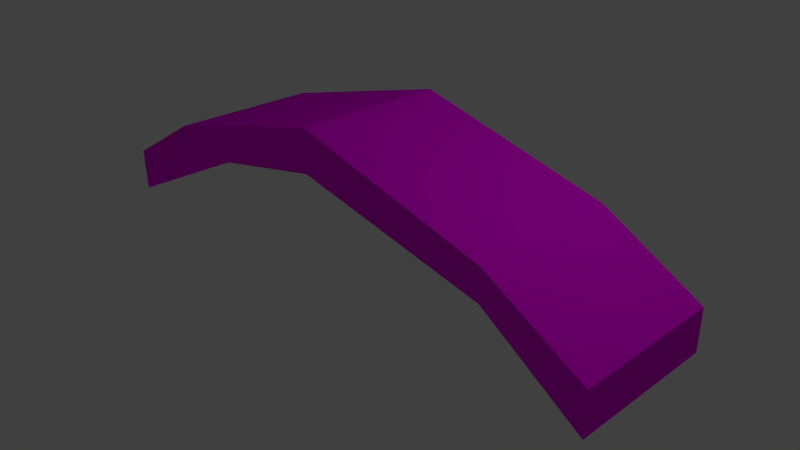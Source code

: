 # Source: bridge.blend  (saved by Blender 2.74.0; exported with 4.5.12 LTS)
import bpy
from mathutils import Matrix  # noqa: F401  (used for matrix-valued properties, if any)

bpy.ops.wm.read_factory_settings(use_empty=True)
scene = bpy.context.scene
scene.name = 'Scene'

# ---- collections
col_collection_1 = bpy.data.collections.new('Collection 1'); scene.collection.children.link(col_collection_1)

# ---- images (referenced by path relative to the original .blend; pixels are not part of the script)
import os
ASSET_DIR = os.environ.get("B2B_ASSET_DIR", "")  # directory of the original .blend (textures are referenced by path, not embedded)
HERE = os.path.dirname(os.path.abspath(__file__))  # packed textures are extracted next to this script under _unpacked/

def load_image(name, relpath, width, height, colorspace="sRGB"):
    """Load a texture the original file referenced (path relative to the .blend, or extracted next to this script)."""
    p = next((c for c in (os.path.join(HERE, relpath), os.path.join(ASSET_DIR, relpath)) if relpath and os.path.exists(c)), "")
    if p:
        img = bpy.data.images.load(p, check_existing=True)
        img.name = name
    else:  # same state as the original file: an image datablock whose file is absent (Cycles renders it pink)
        img = bpy.data.images.new(name, width, height)
        img.source = "FILE"
        img.filepath = "//" + (relpath or name)
    img.colorspace_settings.name = colorspace
    return img
img_alloy_diamond_plate_pxr128_tif = load_image('Alloy_diamond_plate_pxr128.tif', 'Alloy_diamond_plate_pxr128.tif', 1024, 1024, 'sRGB')

# ---- materials (node trees are filled in below, after node groups)
mat_material_001 = bpy.data.materials.new('Material.001')
mat_material_001.alpha_threshold = 0.0
mat_material_001.roughness = 0.5
mat_material_001.line_color = (0.0, 0.0, 0.0, 1.0)

# ---- material node trees
mat_material_001.use_nodes = True; mat_material_001.node_tree.nodes.clear()
_N = mat_material_001.node_tree.nodes; _L = mat_material_001.node_tree.links
n0 = _N.new('ShaderNodeOutputMaterial'); n0.name = 'Material Output'; n0.location = (300, 300)
n1 = _N.new('ShaderNodeBsdfDiffuse'); n1.name = 'Diffuse BSDF'; n1.location = (10, 300)
n2 = _N.new('ShaderNodeTexImage'); n2.name = 'Image Texture'; n2.location = (-180, 300)
n2.width = 140
n2.image = img_alloy_diamond_plate_pxr128_tif
_L.new(n1.outputs[0], n0.inputs[0])
_L.new(n2.outputs[0], n1.inputs[0])
n0.is_active_output = True

# ---- world
world_world = bpy.data.worlds.new('World'); scene.world = world_world
world_world.color = (0.05088, 0.05088, 0.05088)
world_world.use_sun_shadow = False
world_world.sun_shadow_jitter_overblur = 0.0
world_world.cycles.sampling_method = 'MANUAL'
world_world.cycles.sample_map_resolution = 256

# ---- cameras
cam_camera = bpy.data.cameras.new('Camera')
cam_camera.clip_end = 100.0
cam_camera.lens = 35.0
cam_camera.sensor_width = 32.0
cam_camera.sensor_height = 18.0
cam_camera.ortho_scale = 7.314
cam_camera.dof.focus_distance = 0.0

# ---- lights
light_lamp = bpy.data.lights.new('Lamp', 'POINT')
light_lamp.transmission_factor = 0.0
light_lamp.cutoff_distance = 30.0
light_lamp.energy = 100.0
light_lamp.shadow_buffer_clip_start = 1.001
light_lamp.shadow_soft_size = 0.1
light_lamp.shadow_maximum_resolution = 0.006
light_lamp.use_absolute_resolution = True
light_lamp.cycles.use_multiple_importance_sampling = False

# ---- meshes
me_cube = bpy.data.meshes.new('Cube')
me_cube.from_pydata([(1.0, 1.0, -1.0), (1.0, -1.0, -1.0), (-1.0, -1.0, -1.0), (-1.0, 1.0, -1.0), (1.0, 1.0, -0.4365), (1.0, -1.0, -0.4365), (-1.0, -1.0, -0.4026), (-1.0, 1.0, -0.4026), (0.6708, 1.0, -0.1228), (0.6708, -1.0, -0.1228), (0.6708, 1.0, 0.2981), (0.6708, -1.0, 0.2981), (-0.6636, 1.0, -0.1054), (-0.6636, -1.0, -0.1054), (-0.6636, 1.0, 0.3416), (-0.6636, -1.0, 0.3416), (0.003586, 1.0, 0.4403), (0.003586, -1.0, 0.4403), (0.003587, 1.0, 1.0), (0.003586, -1.0, 1.0)], [], [(12, 13, 2, 3), (14, 7, 6, 15), (0, 4, 5, 1), (13, 15, 6, 2), (2, 6, 7, 3), (14, 12, 3, 7), (4, 0, 8, 10), (1, 5, 11, 9), (4, 10, 11, 5), (0, 1, 9, 8), (18, 16, 12, 14), (17, 19, 15, 13), (18, 14, 15, 19), (16, 17, 13, 12), (8, 9, 17, 16), (10, 18, 19, 11), (9, 11, 19, 17), (10, 8, 16, 18)])
_uv = me_cube.uv_layers.new(name='UVMap')
_uv.uv.foreach_set('vector', [7.153e-07, 2.321, -3.0, 2.321, -3.0, 0.9794, 7.153e-07, 0.9794, 3.0, -0.008116, 3.0, -1.124, 5.364e-07, -1.124, 3.576e-07, -0.008116, 0.0, 0.9794, -7.153e-07, 1.825, -3.0, 1.825, -3.0, 0.9794, 0.5046, 2.321, 0.5046, 2.992, -5.364e-07, 1.876, -1.788e-07, 0.9794, 2.682e-07, 0.9794, 5.364e-07, 1.876, 3.0, 1.876, 3.0, 0.9794, 0.5046, -0.008116, 0.5046, -0.6786, 5.364e-07, -2.021, 8.941e-08, -1.124, 7.153e-07, 1.825, 0.0, 0.9794, -0.4938, 2.295, -0.4938, 2.927, 0.0, 0.9794, -1.073e-06, 1.825, -0.4938, 2.927, -0.4938, 2.295, 3.0, 1.825, 3.0, 2.927, -7.153e-07, 2.927, -8.941e-07, 1.825, 0.0, 0.9794, -3.0, 0.9794, -3.0, 2.295, 0.0, 2.295, 1.505, 0.9794, 1.505, 0.1399, 0.5046, -0.6786, 0.5046, -0.008116, 1.505, 0.1399, 1.505, 0.9794, 0.5046, -0.008116, 0.5046, -0.6786, 1.505, 2.51, 0.5046, 2.51, 0.5046, -0.4897, 1.505, -0.4897, 1.505, -0.4897, 1.505, -3.49, 0.5046, -3.49, 0.5046, -0.4897, 2.506, -0.4897, 2.506, -3.49, 1.505, -3.49, 1.505, -0.4897, 3.0, -0.0734, 3.0, 0.9794, -1.788e-07, 0.9794, -7.153e-07, -0.0734, 2.506, 2.295, 2.506, 2.927, 1.505, 3.979, 1.505, 3.14, 2.506, -0.0734, 2.506, -0.7048, 1.505, 0.1399, 1.505, 0.9794])
me_cube.materials.append(mat_material_001)
me_cube.use_remesh_preserve_volume = False
me_cube.use_remesh_preserve_attributes = False
me_cube.use_mirror_vertex_groups = False
me_cube.update()

# ---- objects
ob_bridge = bpy.data.objects.new('Bridge', me_cube)
ob_lamp = bpy.data.objects.new('Lamp', light_lamp)
ob_camera = bpy.data.objects.new('Camera', cam_camera)

# ---- transforms, parenting, visibility, modifiers, constraints
ob_bridge.location = (0.0, 0.0, 0.9794)
ob_bridge.scale = (4.0, 1.0, 1.0)
ob_bridge.lock_rotations_4d = False
ob_bridge.empty_display_type = 'ARROWS'
ob_bridge.lineart.crease_threshold = 0.0
ob_lamp.location = (4.076, 1.005, 5.904)
ob_lamp.rotation_euler = (0.6503, 0.05522, 1.866)
ob_lamp.lock_rotations_4d = False
ob_lamp.empty_display_type = 'ARROWS'
ob_lamp.color = (0.0, 0.0, 0.0, 0.0)
ob_lamp.lineart.crease_threshold = 0.0
ob_camera.location = (7.481, -6.508, 5.344)
ob_camera.rotation_euler = (1.109, 0.01082, 0.8149)
ob_camera.lock_rotations_4d = False
ob_camera.empty_display_type = 'ARROWS'
ob_camera.color = (0.0, 0.0, 0.0, 0.0)
ob_camera.display_type = 'WIRE'
ob_camera.lineart.crease_threshold = 0.0

# ---- collection membership
col_collection_1.objects.link(ob_bridge)
col_collection_1.objects.link(ob_lamp)
col_collection_1.objects.link(ob_camera)

# ---- scene / render settings (as saved in the file)
scene.camera = ob_camera
scene.frame_start = 1; scene.frame_end = 250; scene.frame_set(1)
scene.render.engine = 'CYCLES'
scene.render.resolution_percentage = 50
scene.render.dither_intensity = 0.0
scene.cycles.use_denoising = False
scene.cycles.samples = 10
scene.cycles.sampling_pattern = 'TABULATED_SOBOL'
scene.cycles.light_sampling_threshold = 0.0
scene.cycles.use_adaptive_sampling = False
scene.cycles.use_light_tree = False
scene.cycles.blur_glossy = 0.0
scene.cycles.pixel_filter_type = 'GAUSSIAN'
scene.cycles.sample_clamp_indirect = 0.0
scene.view_settings.view_transform = 'Standard'
bpy.context.view_layer.update()
